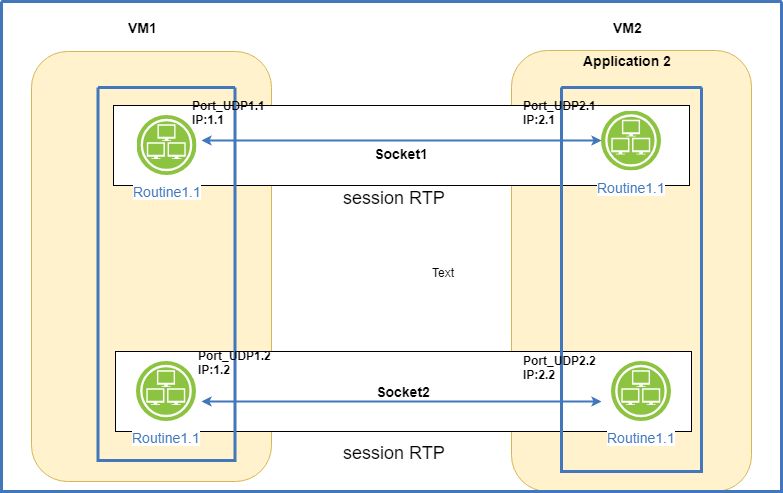

The diagram above was exported from draw.io. Its source (the exported page's mxGraphModel, read from the mxfile embedded in the PNG):
<mxGraphModel dx="840" dy="435" grid="1" gridSize="10" guides="1" tooltips="1" connect="1" arrows="1" fold="1" page="1" pageScale="1" pageWidth="1169" pageHeight="827" background="#ffffff" math="0" shadow="0">
  <root>
    <mxCell id="0" />
    <mxCell id="1" parent="0" />
    <mxCell id="5_nOVBuvTrPnZXvCj7ae-123" value="" style="rounded=1;whiteSpace=wrap;html=1;fillColor=#fff2cc;strokeColor=#d6b656;" vertex="1" parent="1">
      <mxGeometry x="690" y="129" width="240" height="441" as="geometry" />
    </mxCell>
    <mxCell id="5_nOVBuvTrPnZXvCj7ae-114" value="&lt;b&gt;&lt;font style=&quot;font-size: 14px&quot;&gt;Application 1&lt;/font&gt;&lt;/b&gt;" style="text;html=1;resizable=0;points=[];autosize=1;align=left;verticalAlign=top;spacingTop=-4;" vertex="1" parent="1">
      <mxGeometry x="285" y="139" width="100" height="20" as="geometry" />
    </mxCell>
    <mxCell id="2" value="" style="swimlane;shadow=0;strokeColor=#4277BB;fillColor=#ffffff;fontColor=#4277BB;align=right;startSize=0;collapsible=0;strokeWidth=3;" parent="1" vertex="1">
      <mxGeometry x="180" y="80" width="780" height="490" as="geometry" />
    </mxCell>
    <mxCell id="5_nOVBuvTrPnZXvCj7ae-122" value="" style="rounded=1;whiteSpace=wrap;html=1;fillColor=#fff2cc;strokeColor=#d6b656;" vertex="1" parent="2">
      <mxGeometry x="30" y="50" width="240" height="430" as="geometry" />
    </mxCell>
    <mxCell id="5_nOVBuvTrPnZXvCj7ae-127" value="&lt;font style=&quot;font-size: 14px&quot;&gt;&lt;b&gt;&lt;br&gt;Socket1&lt;/b&gt;&lt;/font&gt;" style="rounded=0;whiteSpace=wrap;html=1;" vertex="1" parent="2">
      <mxGeometry x="112" y="104" width="576" height="80" as="geometry" />
    </mxCell>
    <mxCell id="5_nOVBuvTrPnZXvCj7ae-126" value="&lt;font style=&quot;font-size: 14px&quot;&gt;&lt;b&gt;Socket2&lt;/b&gt;&lt;/font&gt;" style="rounded=0;whiteSpace=wrap;html=1;" vertex="1" parent="2">
      <mxGeometry x="114" y="350" width="576" height="80" as="geometry" />
    </mxCell>
    <mxCell id="106" style="edgeStyle=elbowEdgeStyle;rounded=0;elbow=vertical;html=1;labelBackgroundColor=#ffffff;startArrow=classic;startFill=1;startSize=4;endArrow=classic;endFill=1;endSize=4;jettySize=auto;orthogonalLoop=1;strokeColor=#4277BB;strokeWidth=2;fontSize=14;fontColor=#4277BB;" parent="2" edge="1">
      <mxGeometry relative="1" as="geometry">
        <mxPoint x="200" y="400" as="sourcePoint" />
        <mxPoint x="600" y="400" as="targetPoint" />
        <Array as="points">
          <mxPoint x="600" y="400" />
        </Array>
      </mxGeometry>
    </mxCell>
    <mxCell id="77" value="" style="swimlane;shadow=0;strokeColor=#4277BB;fillColor=#ffffff;fontColor=#4277BB;align=right;startSize=0;collapsible=0;strokeWidth=3;" parent="2" vertex="1">
      <mxGeometry x="96.5" y="86" width="137" height="373" as="geometry" />
    </mxCell>
    <mxCell id="85" value="&lt;div&gt;Routine1.1&lt;/div&gt;" style="aspect=fixed;perimeter=ellipsePerimeter;html=1;align=center;shadow=0;dashed=0;image;image=img/lib/ibm/infrastructure/infrastructure_services.svg;rounded=1;labelBackgroundColor=#ffffff;strokeColor=#666666;strokeWidth=3;fillColor=#C2952D;gradientColor=none;fontSize=14;fontColor=#4277BB;" parent="77" vertex="1">
      <mxGeometry x="39" y="28" width="60" height="60" as="geometry" />
    </mxCell>
    <mxCell id="5_nOVBuvTrPnZXvCj7ae-117" value="&lt;div&gt;Routine1.1&lt;/div&gt;" style="aspect=fixed;perimeter=ellipsePerimeter;html=1;align=center;shadow=0;dashed=0;image;image=img/lib/ibm/infrastructure/infrastructure_services.svg;rounded=1;labelBackgroundColor=#ffffff;strokeColor=#666666;strokeWidth=3;fillColor=#C2952D;gradientColor=none;fontSize=14;fontColor=#4277BB;" vertex="1" parent="77">
      <mxGeometry x="38.5" y="274" width="60" height="60" as="geometry" />
    </mxCell>
    <mxCell id="5_nOVBuvTrPnZXvCj7ae-111" value="" style="swimlane;shadow=0;strokeColor=#4277BB;fillColor=#ffffff;fontColor=#4277BB;align=right;startSize=0;collapsible=0;strokeWidth=3;" vertex="1" parent="2">
      <mxGeometry x="560" y="86" width="140" height="384" as="geometry" />
    </mxCell>
    <mxCell id="5_nOVBuvTrPnZXvCj7ae-116" value="&lt;div&gt;Routine1.1&lt;/div&gt;" style="aspect=fixed;perimeter=ellipsePerimeter;html=1;align=center;shadow=0;dashed=0;image;image=img/lib/ibm/infrastructure/infrastructure_services.svg;rounded=1;labelBackgroundColor=#ffffff;strokeColor=#666666;strokeWidth=3;fillColor=#C2952D;gradientColor=none;fontSize=14;fontColor=#4277BB;" vertex="1" parent="5_nOVBuvTrPnZXvCj7ae-111">
      <mxGeometry x="40" y="23.5" width="60" height="60" as="geometry" />
    </mxCell>
    <mxCell id="5_nOVBuvTrPnZXvCj7ae-118" value="&lt;div&gt;Routine1.1&lt;/div&gt;" style="aspect=fixed;perimeter=ellipsePerimeter;html=1;align=center;shadow=0;dashed=0;image;image=img/lib/ibm/infrastructure/infrastructure_services.svg;rounded=1;labelBackgroundColor=#ffffff;strokeColor=#666666;strokeWidth=3;fillColor=#C2952D;gradientColor=none;fontSize=14;fontColor=#4277BB;" vertex="1" parent="5_nOVBuvTrPnZXvCj7ae-111">
      <mxGeometry x="50" y="274" width="60" height="60" as="geometry" />
    </mxCell>
    <mxCell id="5_nOVBuvTrPnZXvCj7ae-115" value="&lt;b&gt;&lt;font style=&quot;font-size: 14px&quot;&gt;Application 2&lt;/font&gt;&lt;/b&gt;" style="text;html=1;resizable=0;points=[];autosize=1;align=left;verticalAlign=top;spacingTop=-4;" vertex="1" parent="2">
      <mxGeometry x="580" y="49" width="100" height="20" as="geometry" />
    </mxCell>
    <mxCell id="5_nOVBuvTrPnZXvCj7ae-121" value="&lt;font style=&quot;font-size: 18px&quot;&gt;session RTP&lt;/font&gt;" style="text;html=1;resizable=0;points=[];autosize=1;align=left;verticalAlign=top;spacingTop=-4;" vertex="1" parent="2">
      <mxGeometry x="340" y="184" width="120" height="20" as="geometry" />
    </mxCell>
    <mxCell id="5_nOVBuvTrPnZXvCj7ae-125" value="&lt;font style=&quot;font-size: 14px&quot;&gt;&lt;b&gt;VM2&lt;/b&gt;&lt;/font&gt;" style="text;html=1;resizable=0;points=[];autosize=1;align=left;verticalAlign=top;spacingTop=-4;" vertex="1" parent="2">
      <mxGeometry x="610" y="16" width="40" height="20" as="geometry" />
    </mxCell>
    <mxCell id="5_nOVBuvTrPnZXvCj7ae-119" value="&lt;font style=&quot;font-size: 18px&quot;&gt;session RTP&lt;/font&gt;" style="text;html=1;resizable=0;points=[];autosize=1;align=left;verticalAlign=top;spacingTop=-4;" vertex="1" parent="2">
      <mxGeometry x="340" y="439" width="120" height="20" as="geometry" />
    </mxCell>
    <mxCell id="5_nOVBuvTrPnZXvCj7ae-120" style="edgeStyle=elbowEdgeStyle;rounded=0;elbow=vertical;html=1;labelBackgroundColor=#ffffff;startArrow=classic;startFill=1;startSize=4;endArrow=classic;endFill=1;endSize=4;jettySize=auto;orthogonalLoop=1;strokeColor=#4277BB;strokeWidth=2;fontSize=14;fontColor=#4277BB;" edge="1" parent="2">
      <mxGeometry relative="1" as="geometry">
        <mxPoint x="200" y="139" as="sourcePoint" />
        <mxPoint x="600" y="139" as="targetPoint" />
        <Array as="points">
          <mxPoint x="390" y="139" />
        </Array>
      </mxGeometry>
    </mxCell>
    <mxCell id="5_nOVBuvTrPnZXvCj7ae-124" value="&lt;font style=&quot;font-size: 14px&quot;&gt;&lt;b&gt;VM1&lt;/b&gt;&lt;/font&gt;" style="text;html=1;resizable=0;points=[];autosize=1;align=left;verticalAlign=top;spacingTop=-4;" vertex="1" parent="2">
      <mxGeometry x="125" y="16" width="40" height="20" as="geometry" />
    </mxCell>
    <mxCell id="5_nOVBuvTrPnZXvCj7ae-129" value="&lt;b&gt;Port_UDP1.1&lt;br&gt;IP:1.1&lt;/b&gt;&lt;br&gt;" style="text;html=1;resizable=0;points=[];autosize=1;align=left;verticalAlign=top;spacingTop=-4;" vertex="1" parent="2">
      <mxGeometry x="188.5" y="94.5" width="90" height="30" as="geometry" />
    </mxCell>
    <mxCell id="5_nOVBuvTrPnZXvCj7ae-130" value="&lt;b&gt;Port_UDP1.2&lt;br&gt;IP:1.2&lt;/b&gt;&lt;br&gt;" style="text;html=1;resizable=0;points=[];autosize=1;align=left;verticalAlign=top;spacingTop=-4;" vertex="1" parent="2">
      <mxGeometry x="195" y="345" width="90" height="30" as="geometry" />
    </mxCell>
    <mxCell id="5_nOVBuvTrPnZXvCj7ae-131" value="&lt;b&gt;Port_UDP2.1&lt;br&gt;IP:2.1&lt;/b&gt;&lt;br&gt;" style="text;html=1;resizable=0;points=[];autosize=1;align=left;verticalAlign=top;spacingTop=-4;" vertex="1" parent="2">
      <mxGeometry x="520" y="94.5" width="90" height="30" as="geometry" />
    </mxCell>
    <mxCell id="5_nOVBuvTrPnZXvCj7ae-132" value="&lt;b&gt;Port_UDP2.2&lt;br&gt;IP:2.2&lt;/b&gt;&lt;br&gt;" style="text;html=1;resizable=0;points=[];autosize=1;align=left;verticalAlign=top;spacingTop=-4;" vertex="1" parent="2">
      <mxGeometry x="520" y="350" width="90" height="30" as="geometry" />
    </mxCell>
    <mxCell id="5_nOVBuvTrPnZXvCj7ae-135" value="Text" style="text;html=1;resizable=0;points=[];autosize=1;align=left;verticalAlign=top;spacingTop=-4;" vertex="1" parent="1">
      <mxGeometry x="609" y="342" width="40" height="20" as="geometry" />
    </mxCell>
  </root>
</mxGraphModel>